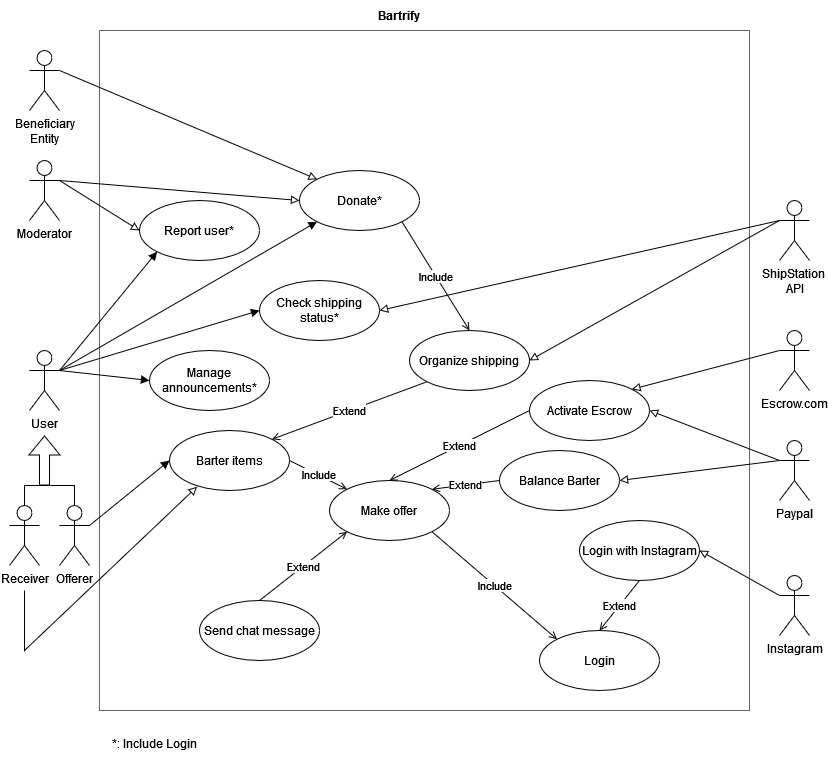

The diagram above was exported from draw.io. Its source (the exported page's mxGraphModel, read from the mxfile embedded in the PNG):
<mxGraphModel dx="1326" dy="702" grid="1" gridSize="10" guides="1" tooltips="1" connect="1" arrows="1" fold="1" page="1" pageScale="1" pageWidth="827" pageHeight="1169" background="#FFFFFF" math="0" shadow="0">
  <root>
    <mxCell id="0" />
    <mxCell id="1" parent="0" />
    <mxCell id="2" value="" style="swimlane;startSize=0;fillColor=default;fontColor=#333333;strokeColor=#666666;gradientColor=none;" parent="1" vertex="1">
      <mxGeometry x="100" y="70" width="650" height="680" as="geometry" />
    </mxCell>
    <mxCell id="3" value="Barter items" style="ellipse;whiteSpace=wrap;html=1;fillColor=default;" parent="2" vertex="1">
      <mxGeometry x="70" y="400" width="120" height="60" as="geometry" />
    </mxCell>
    <mxCell id="4" value="Make offer" style="ellipse;whiteSpace=wrap;html=1;fillColor=default;" parent="2" vertex="1">
      <mxGeometry x="230" y="450" width="120" height="60" as="geometry" />
    </mxCell>
    <mxCell id="5" value="&lt;div&gt;Include&lt;/div&gt;" style="endArrow=none;endSize=16;endFill=0;html=1;rounded=0;curved=0;strokeColor=default;startArrow=open;startFill=0;entryX=1;entryY=0.5;entryDx=0;entryDy=0;exitX=0;exitY=0;exitDx=0;exitDy=0;" parent="2" source="4" target="3" edge="1">
      <mxGeometry width="160" relative="1" as="geometry">
        <mxPoint x="220" y="560" as="sourcePoint" />
        <mxPoint x="380" y="560" as="targetPoint" />
      </mxGeometry>
    </mxCell>
    <mxCell id="6" value="Organize shipping" style="ellipse;whiteSpace=wrap;html=1;fillColor=default;" parent="2" vertex="1">
      <mxGeometry x="310" y="300" width="120" height="60" as="geometry" />
    </mxCell>
    <mxCell id="7" value="Extend" style="endArrow=none;endSize=16;endFill=0;html=1;rounded=0;curved=0;strokeColor=default;startArrow=open;startFill=0;entryX=0;entryY=1;entryDx=0;entryDy=0;exitX=1;exitY=0;exitDx=0;exitDy=0;" parent="2" source="3" target="6" edge="1">
      <mxGeometry width="160" relative="1" as="geometry">
        <mxPoint x="210" y="360" as="sourcePoint" />
        <mxPoint x="232" y="295" as="targetPoint" />
      </mxGeometry>
    </mxCell>
    <mxCell id="8" value="Send chat message" style="ellipse;whiteSpace=wrap;html=1;fillColor=default;" parent="2" vertex="1">
      <mxGeometry x="100" y="570" width="120" height="60" as="geometry" />
    </mxCell>
    <mxCell id="9" value="Extend" style="endArrow=none;endSize=16;endFill=0;html=1;rounded=0;curved=0;strokeColor=default;startArrow=open;startFill=0;entryX=0.5;entryY=0;entryDx=0;entryDy=0;exitX=0;exitY=1;exitDx=0;exitDy=0;" parent="2" source="4" target="8" edge="1">
      <mxGeometry width="160" relative="1" as="geometry">
        <mxPoint x="320" y="630" as="sourcePoint" />
        <mxPoint x="280" y="480" as="targetPoint" />
      </mxGeometry>
    </mxCell>
    <mxCell id="10" value="Login" style="ellipse;whiteSpace=wrap;html=1;fillColor=default;" parent="2" vertex="1">
      <mxGeometry x="440" y="600" width="120" height="60" as="geometry" />
    </mxCell>
    <mxCell id="11" value="&lt;div&gt;Include&lt;/div&gt;" style="endArrow=none;endSize=16;endFill=0;html=1;rounded=0;curved=0;strokeColor=default;startArrow=open;startFill=0;entryX=1;entryY=1;entryDx=0;entryDy=0;exitX=0;exitY=0;exitDx=0;exitDy=0;" parent="2" source="10" target="4" edge="1">
      <mxGeometry width="160" relative="1" as="geometry">
        <mxPoint x="520" y="530" as="sourcePoint" />
        <mxPoint x="362.42640687119297" y="638.7867965644035" as="targetPoint" />
      </mxGeometry>
    </mxCell>
    <mxCell id="12" value="Login with Instagram" style="ellipse;whiteSpace=wrap;html=1;fillColor=default;" parent="2" vertex="1">
      <mxGeometry x="480" y="490" width="120" height="60" as="geometry" />
    </mxCell>
    <mxCell id="13" value="Extend" style="endArrow=none;endSize=16;endFill=0;html=1;rounded=0;curved=0;strokeColor=default;startArrow=open;startFill=0;entryX=0.5;entryY=1;entryDx=0;entryDy=0;exitX=0.5;exitY=0;exitDx=0;exitDy=0;" parent="2" source="10" target="12" edge="1">
      <mxGeometry width="160" relative="1" as="geometry">
        <mxPoint x="520" y="560" as="sourcePoint" />
        <mxPoint x="564" y="510" as="targetPoint" />
      </mxGeometry>
    </mxCell>
    <mxCell id="14" value="Balance Barter" style="ellipse;whiteSpace=wrap;html=1;fillColor=default;" parent="2" vertex="1">
      <mxGeometry x="400" y="420" width="120" height="60" as="geometry" />
    </mxCell>
    <mxCell id="15" value="Extend" style="endArrow=none;endSize=16;endFill=0;html=1;rounded=0;curved=0;strokeColor=default;startArrow=open;startFill=0;entryX=0;entryY=0.5;entryDx=0;entryDy=0;exitX=1;exitY=0;exitDx=0;exitDy=0;" parent="2" source="4" target="14" edge="1">
      <mxGeometry width="160" relative="1" as="geometry">
        <mxPoint x="540" y="400" as="sourcePoint" />
        <mxPoint x="572" y="355" as="targetPoint" />
      </mxGeometry>
    </mxCell>
    <mxCell id="16" value="Manage announcements*" style="ellipse;whiteSpace=wrap;html=1;fillColor=default;" parent="2" vertex="1">
      <mxGeometry x="50" y="320" width="120" height="60" as="geometry" />
    </mxCell>
    <mxCell id="17" value="Check shipping status*" style="ellipse;whiteSpace=wrap;html=1;fillColor=default;" parent="2" vertex="1">
      <mxGeometry x="160" y="250" width="120" height="60" as="geometry" />
    </mxCell>
    <mxCell id="18" value="Activate Escrow" style="ellipse;whiteSpace=wrap;html=1;fillColor=default;" parent="2" vertex="1">
      <mxGeometry x="430" y="350" width="120" height="60" as="geometry" />
    </mxCell>
    <mxCell id="19" value="Extend" style="endArrow=none;endSize=16;endFill=0;html=1;rounded=0;curved=0;strokeColor=default;startArrow=open;startFill=0;entryX=0;entryY=0.5;entryDx=0;entryDy=0;exitX=0.5;exitY=0;exitDx=0;exitDy=0;" parent="2" source="4" target="18" edge="1">
      <mxGeometry width="160" relative="1" as="geometry">
        <mxPoint x="370" y="400" as="sourcePoint" />
        <mxPoint x="456" y="412" as="targetPoint" />
      </mxGeometry>
    </mxCell>
    <mxCell id="20" value="Report user*" style="ellipse;whiteSpace=wrap;html=1;fillColor=default;" parent="2" vertex="1">
      <mxGeometry x="40" y="170" width="120" height="60" as="geometry" />
    </mxCell>
    <mxCell id="21" value="Donate*" style="ellipse;whiteSpace=wrap;html=1;fillColor=default;" parent="2" vertex="1">
      <mxGeometry x="200" y="140" width="120" height="60" as="geometry" />
    </mxCell>
    <mxCell id="22" value="&lt;div&gt;Include&lt;/div&gt;" style="endArrow=none;endSize=16;endFill=0;html=1;rounded=0;curved=0;strokeColor=default;startArrow=open;startFill=0;entryX=1;entryY=1;entryDx=0;entryDy=0;exitX=0.5;exitY=0;exitDx=0;exitDy=0;" parent="2" source="6" target="21" edge="1">
      <mxGeometry width="160" relative="1" as="geometry">
        <mxPoint x="456" y="230" as="sourcePoint" />
        <mxPoint x="330" y="122" as="targetPoint" />
      </mxGeometry>
    </mxCell>
    <mxCell id="23" value="Offerer" style="shape=umlActor;verticalLabelPosition=bottom;verticalAlign=top;html=1;outlineConnect=0;fillColor=default;" parent="1" vertex="1">
      <mxGeometry x="60" y="545" width="30" height="60" as="geometry" />
    </mxCell>
    <mxCell id="24" value="Receiver" style="shape=umlActor;verticalLabelPosition=bottom;verticalAlign=top;html=1;outlineConnect=0;fillColor=default;" parent="1" vertex="1">
      <mxGeometry x="10" y="545" width="30" height="60" as="geometry" />
    </mxCell>
    <mxCell id="25" value="User" style="shape=umlActor;verticalLabelPosition=bottom;verticalAlign=top;html=1;outlineConnect=0;fillColor=default;" parent="1" vertex="1">
      <mxGeometry x="30" y="390" width="30" height="60" as="geometry" />
    </mxCell>
    <mxCell id="26" value="&lt;div&gt;ShipStation&amp;nbsp;&lt;/div&gt;&lt;div&gt;API&lt;/div&gt;" style="shape=umlActor;verticalLabelPosition=bottom;verticalAlign=top;html=1;outlineConnect=0;fillColor=default;" parent="1" vertex="1">
      <mxGeometry x="780" y="240" width="30" height="60" as="geometry" />
    </mxCell>
    <mxCell id="27" value="&lt;b&gt;Bartrify&lt;/b&gt;" style="text;html=1;strokeColor=none;fillColor=none;align=center;verticalAlign=middle;whiteSpace=wrap;rounded=0;" parent="1" vertex="1">
      <mxGeometry x="370" y="40" width="60" height="30" as="geometry" />
    </mxCell>
    <mxCell id="28" value="" style="shape=flexArrow;endArrow=classic;html=1;rounded=0;" parent="1" edge="1">
      <mxGeometry width="50" height="50" relative="1" as="geometry">
        <mxPoint x="45" y="525" as="sourcePoint" />
        <mxPoint x="45" y="475" as="targetPoint" />
      </mxGeometry>
    </mxCell>
    <mxCell id="29" value="" style="endArrow=none;html=1;rounded=0;edgeStyle=orthogonalEdgeStyle;exitX=0.5;exitY=0;exitDx=0;exitDy=0;exitPerimeter=0;entryX=0.5;entryY=0;entryDx=0;entryDy=0;entryPerimeter=0;" parent="1" source="24" target="23" edge="1">
      <mxGeometry width="50" height="50" relative="1" as="geometry">
        <mxPoint x="20" y="525" as="sourcePoint" />
        <mxPoint x="70" y="535" as="targetPoint" />
        <Array as="points">
          <mxPoint x="25" y="525" />
          <mxPoint x="75" y="525" />
        </Array>
      </mxGeometry>
    </mxCell>
    <mxCell id="30" value="" style="endArrow=block;html=1;rounded=0;exitX=1;exitY=0.3333333333333333;exitDx=0;exitDy=0;exitPerimeter=0;entryX=0;entryY=0.5;entryDx=0;entryDy=0;endFill=1;" parent="1" source="23" target="3" edge="1">
      <mxGeometry width="50" height="50" relative="1" as="geometry">
        <mxPoint x="400" y="425" as="sourcePoint" />
        <mxPoint x="180" y="505" as="targetPoint" />
      </mxGeometry>
    </mxCell>
    <mxCell id="31" style="rounded=0;orthogonalLoop=1;jettySize=auto;html=1;entryX=1;entryY=0.5;entryDx=0;entryDy=0;endArrow=block;endFill=0;exitX=0;exitY=0.3333333333333333;exitDx=0;exitDy=0;exitPerimeter=0;" parent="1" source="26" target="6" edge="1">
      <mxGeometry relative="1" as="geometry">
        <mxPoint x="620" y="110" as="sourcePoint" />
        <mxPoint x="542" y="71" as="targetPoint" />
      </mxGeometry>
    </mxCell>
    <mxCell id="32" value="Instagram" style="shape=umlActor;verticalLabelPosition=bottom;verticalAlign=top;html=1;outlineConnect=0;fillColor=default;" parent="1" vertex="1">
      <mxGeometry x="780" y="615" width="30" height="60" as="geometry" />
    </mxCell>
    <mxCell id="33" style="rounded=0;orthogonalLoop=1;jettySize=auto;html=1;entryX=1;entryY=0.5;entryDx=0;entryDy=0;endArrow=block;endFill=0;exitX=0;exitY=0.3333333333333333;exitDx=0;exitDy=0;exitPerimeter=0;" parent="1" source="32" target="12" edge="1">
      <mxGeometry relative="1" as="geometry">
        <mxPoint x="760" y="490" as="sourcePoint" />
        <mxPoint x="923" y="391" as="targetPoint" />
      </mxGeometry>
    </mxCell>
    <mxCell id="34" value="Paypal" style="shape=umlActor;verticalLabelPosition=bottom;verticalAlign=top;html=1;outlineConnect=0;fillColor=default;" parent="1" vertex="1">
      <mxGeometry x="780" y="480" width="30" height="60" as="geometry" />
    </mxCell>
    <mxCell id="35" style="rounded=0;orthogonalLoop=1;jettySize=auto;html=1;entryX=1;entryY=0.5;entryDx=0;entryDy=0;endArrow=block;endFill=0;exitX=0;exitY=0.3333333333333333;exitDx=0;exitDy=0;exitPerimeter=0;" parent="1" source="34" target="14" edge="1">
      <mxGeometry relative="1" as="geometry">
        <mxPoint x="740" y="270" as="sourcePoint" />
        <mxPoint x="460" y="300" as="targetPoint" />
      </mxGeometry>
    </mxCell>
    <mxCell id="36" value="" style="endArrow=block;html=1;rounded=0;exitX=1;exitY=0.3333333333333333;exitDx=0;exitDy=0;exitPerimeter=0;entryX=0;entryY=0.5;entryDx=0;entryDy=0;endFill=1;" parent="1" source="25" target="16" edge="1">
      <mxGeometry width="50" height="50" relative="1" as="geometry">
        <mxPoint x="115" y="420" as="sourcePoint" />
        <mxPoint x="125" y="680" as="targetPoint" />
      </mxGeometry>
    </mxCell>
    <mxCell id="37" value="" style="endArrow=block;html=1;rounded=0;exitX=1;exitY=0.3333333333333333;exitDx=0;exitDy=0;exitPerimeter=0;entryX=0;entryY=0.5;entryDx=0;entryDy=0;endFill=1;" parent="1" source="25" target="17" edge="1">
      <mxGeometry width="50" height="50" relative="1" as="geometry">
        <mxPoint x="70" y="90" as="sourcePoint" />
        <mxPoint x="210" y="60" as="targetPoint" />
      </mxGeometry>
    </mxCell>
    <mxCell id="38" style="rounded=0;orthogonalLoop=1;jettySize=auto;html=1;entryX=1;entryY=0.5;entryDx=0;entryDy=0;endArrow=block;endFill=0;exitX=0;exitY=0.3333333333333333;exitDx=0;exitDy=0;exitPerimeter=0;" parent="1" source="26" target="17" edge="1">
      <mxGeometry relative="1" as="geometry">
        <mxPoint x="630" y="100" as="sourcePoint" />
        <mxPoint x="380" y="130" as="targetPoint" />
      </mxGeometry>
    </mxCell>
    <mxCell id="39" style="rounded=0;orthogonalLoop=1;jettySize=auto;html=1;entryX=1;entryY=0.5;entryDx=0;entryDy=0;endArrow=block;endFill=0;exitX=0;exitY=0.3333333333333333;exitDx=0;exitDy=0;exitPerimeter=0;" parent="1" source="34" target="18" edge="1">
      <mxGeometry relative="1" as="geometry">
        <mxPoint x="780" y="250" as="sourcePoint" />
        <mxPoint x="550" y="250" as="targetPoint" />
      </mxGeometry>
    </mxCell>
    <mxCell id="40" value="" style="endArrow=block;html=1;rounded=0;entryX=0;entryY=1;entryDx=0;entryDy=0;endFill=0;" parent="1" edge="1">
      <mxGeometry width="50" height="50" relative="1" as="geometry">
        <mxPoint x="25" y="630" as="sourcePoint" />
        <mxPoint x="197.57359312880726" y="526.2132034355964" as="targetPoint" />
        <Array as="points">
          <mxPoint x="25" y="690" />
        </Array>
      </mxGeometry>
    </mxCell>
    <mxCell id="41" value="Escrow.com" style="shape=umlActor;verticalLabelPosition=bottom;verticalAlign=top;html=1;outlineConnect=0;fillColor=default;" parent="1" vertex="1">
      <mxGeometry x="780" y="370" width="30" height="60" as="geometry" />
    </mxCell>
    <mxCell id="42" style="rounded=0;orthogonalLoop=1;jettySize=auto;html=1;entryX=1;entryY=0;entryDx=0;entryDy=0;endArrow=block;endFill=0;exitX=0;exitY=0.3333333333333333;exitDx=0;exitDy=0;exitPerimeter=0;" parent="1" source="41" target="18" edge="1">
      <mxGeometry relative="1" as="geometry">
        <mxPoint x="700" y="410" as="sourcePoint" />
        <mxPoint x="570" y="370" as="targetPoint" />
      </mxGeometry>
    </mxCell>
    <mxCell id="43" value="" style="endArrow=block;html=1;rounded=0;exitX=1;exitY=0.3333333333333333;exitDx=0;exitDy=0;exitPerimeter=0;entryX=0;entryY=1;entryDx=0;entryDy=0;endFill=1;" parent="1" source="25" target="20" edge="1">
      <mxGeometry width="50" height="50" relative="1" as="geometry">
        <mxPoint x="180" y="310" as="sourcePoint" />
        <mxPoint x="405" y="250" as="targetPoint" />
      </mxGeometry>
    </mxCell>
    <mxCell id="44" value="Moderator" style="shape=umlActor;verticalLabelPosition=bottom;verticalAlign=top;html=1;outlineConnect=0;fillColor=default;" parent="1" vertex="1">
      <mxGeometry x="30" y="200" width="30" height="60" as="geometry" />
    </mxCell>
    <mxCell id="45" value="" style="endArrow=block;html=1;rounded=0;exitX=1;exitY=0.3333333333333333;exitDx=0;exitDy=0;exitPerimeter=0;entryX=0;entryY=0.5;entryDx=0;entryDy=0;endFill=0;" parent="1" source="44" target="20" edge="1">
      <mxGeometry width="50" height="50" relative="1" as="geometry">
        <mxPoint x="160" y="220" as="sourcePoint" />
        <mxPoint x="363" y="91" as="targetPoint" />
      </mxGeometry>
    </mxCell>
    <mxCell id="46" value="" style="endArrow=block;html=1;rounded=0;entryX=0;entryY=1;entryDx=0;entryDy=0;endFill=1;" parent="1" target="21" edge="1">
      <mxGeometry width="50" height="50" relative="1" as="geometry">
        <mxPoint x="60" y="410" as="sourcePoint" />
        <mxPoint x="545" y="70" as="targetPoint" />
      </mxGeometry>
    </mxCell>
    <mxCell id="47" value="&lt;div&gt;Beneficiary&lt;/div&gt;&lt;div&gt;Entity&lt;br&gt;&lt;/div&gt;" style="shape=umlActor;verticalLabelPosition=bottom;verticalAlign=top;html=1;outlineConnect=0;fillColor=default;" parent="1" vertex="1">
      <mxGeometry x="30" y="90" width="30" height="60" as="geometry" />
    </mxCell>
    <mxCell id="48" value="" style="endArrow=block;html=1;rounded=0;exitX=1;exitY=0.3333333333333333;exitDx=0;exitDy=0;exitPerimeter=0;entryX=0;entryY=0;entryDx=0;entryDy=0;endFill=0;" parent="1" source="47" target="21" edge="1">
      <mxGeometry width="50" height="50" relative="1" as="geometry">
        <mxPoint x="160" y="190" as="sourcePoint" />
        <mxPoint x="245" y="190" as="targetPoint" />
      </mxGeometry>
    </mxCell>
    <mxCell id="49" value="" style="endArrow=block;html=1;rounded=0;exitX=1;exitY=0.3333333333333333;exitDx=0;exitDy=0;exitPerimeter=0;entryX=0;entryY=0.5;entryDx=0;entryDy=0;endFill=0;" parent="1" source="44" target="21" edge="1">
      <mxGeometry width="50" height="50" relative="1" as="geometry">
        <mxPoint x="150" y="190" as="sourcePoint" />
        <mxPoint x="398" y="299" as="targetPoint" />
      </mxGeometry>
    </mxCell>
    <mxCell id="50" value="*: Include Login" style="text;html=1;align=center;verticalAlign=middle;resizable=0;points=[];autosize=1;strokeColor=none;fillColor=none;" parent="1" vertex="1">
      <mxGeometry x="100" y="768" width="110" height="30" as="geometry" />
    </mxCell>
  </root>
</mxGraphModel>